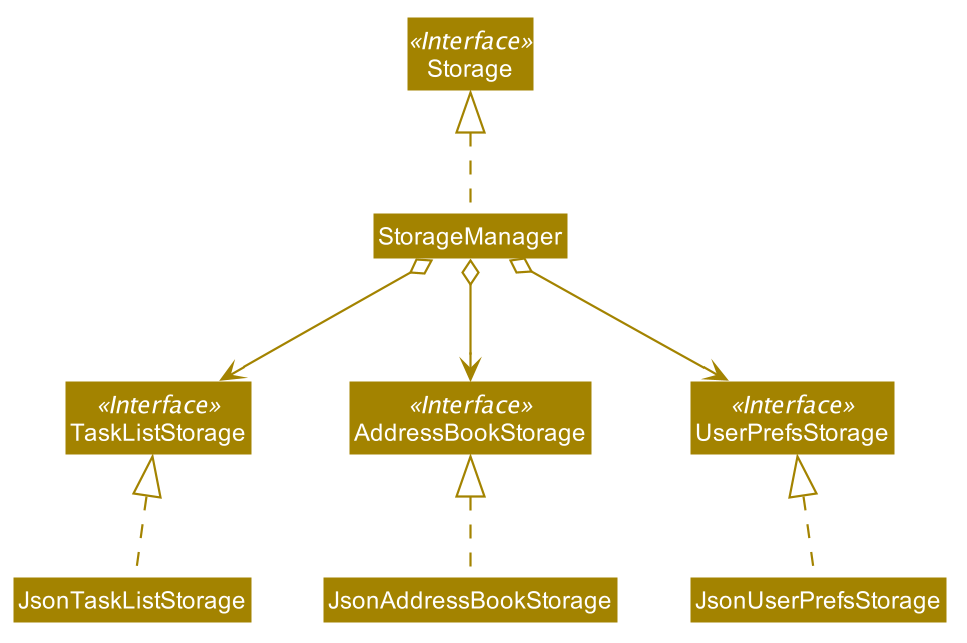

The diagram above was rendered by PlantUML. Its source (embedded in the PNG):
@startuml








skinparam BackgroundColor #FFFFFFF

skinparam Shadowing false

skinparam Class {
    FontColor #FFFFFF
    BorderThickness 1
    BorderColor #FFFFFF
    StereotypeFontColor #FFFFFF
    FontName Arial
}

skinparam Actor {
    BorderColor #000000
    Color #000000
    FontName Arial
}

skinparam Sequence {
    MessageAlign center
    BoxFontSize 15
    BoxPadding 0
    BoxFontColor #FFFFFF
    FontName Arial
}

skinparam Participant {
    FontColor #FFFFFFF
    Padding 20
}

skinparam MinClassWidth 50
skinparam ParticipantPadding 10
skinparam Shadowing false
skinparam DefaultTextAlignment center
skinparam packageStyle Rectangle

hide footbox
hide members
hide circle
skinparam arrowThickness 1.1
skinparam arrowColor #A38300
skinparam classBackgroundColor #A38300


Class Storage <<Interface>>
Class UserPrefsStorage <<Interface>>
Class TaskListStorage <<Interface>>
Class AddressBookStorage <<Interface>>
Class StorageManager
Class JsonUserPrefsStorage
Class JsonTaskListStorage


StorageManager .up.|> Storage
StorageManager o-down-> UserPrefsStorage
StorageManager o-down-> AddressBookStorage
StorageManager o-down-> TaskListStorage

JsonUserPrefsStorage .up.|> UserPrefsStorage
JsonAddressBookStorage .up.|> AddressBookStorage
JsonTaskListStorage .up.|> TaskListStorage
@enduml